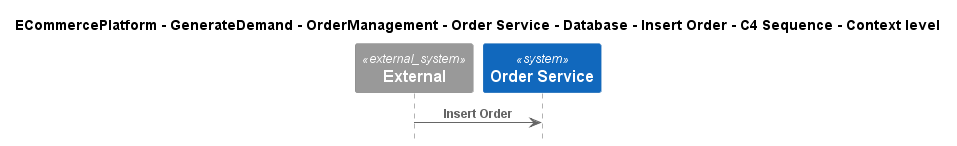

The diagram above was rendered by PlantUML. Its source (embedded in the PNG):
@startuml
!include ..\..\..\..\..\..\..\..\..\.c4s\C4_Sequence.puml

title ECommercePlatform - GenerateDemand - OrderManagement - Order Service - Database - Insert Order - C4 Sequence - Context level

System_Ext(C4InterFlow.SoftwareSystems.ExternalSystem, "External", "")
System(ECommercePlatform.GenerateDemand.OrderManagement.SoftwareSystems.OrderService, "Order Service", "")

Rel(C4InterFlow.SoftwareSystems.ExternalSystem, ECommercePlatform.GenerateDemand.OrderManagement.SoftwareSystems.OrderService, "Insert Order")


@enduml